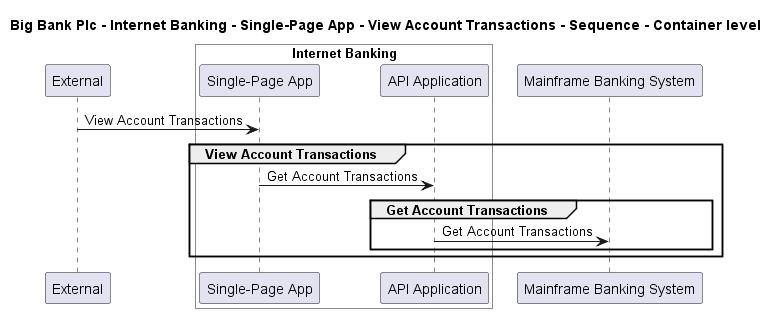

The diagram above was rendered by PlantUML. Its source (embedded in the PNG):
@startuml

title Big Bank Plc - Internet Banking - Single-Page App - View Account Transactions - Sequence - Container level

participant "External" as C4InterFlow.SoftwareSystems.ExternalSystem

box "Internet Banking" #White
    participant "Single-Page App" as BigBankPlc.SoftwareSystems.InternetBanking.Containers.SinglePageApp
    participant "API Application" as BigBankPlc.SoftwareSystems.InternetBanking.Containers.APIApplication
end box

participant "Mainframe Banking System" as BigBankPlc.SoftwareSystems.MainframeBankingSystem

C4InterFlow.SoftwareSystems.ExternalSystem -> BigBankPlc.SoftwareSystems.InternetBanking.Containers.SinglePageApp : View Account Transactions
group View Account Transactions
BigBankPlc.SoftwareSystems.InternetBanking.Containers.SinglePageApp -> BigBankPlc.SoftwareSystems.InternetBanking.Containers.APIApplication : Get Account Transactions
group Get Account Transactions
BigBankPlc.SoftwareSystems.InternetBanking.Containers.APIApplication -> BigBankPlc.SoftwareSystems.MainframeBankingSystem : Get Account Transactions
end
end


@enduml